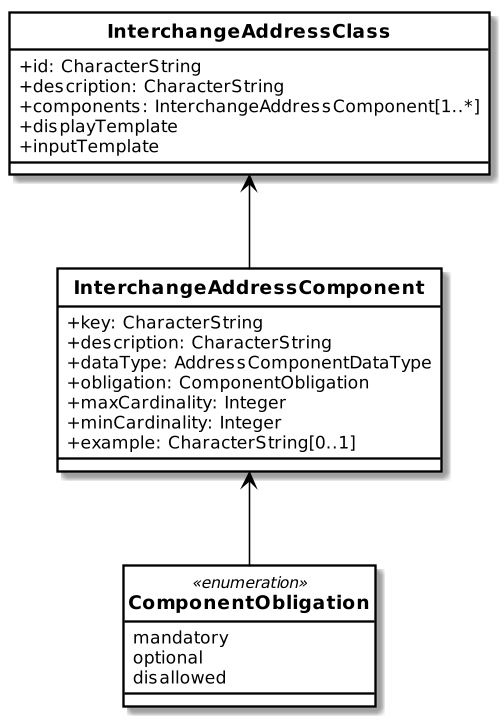

The diagram above was rendered by PlantUML. Its source (embedded in the PNG):
@startuml


skinparam Dpi 150
skinparam Monochrome false
skinparam LineType ortho
hide circle
skinparam Default {
  TextAlignment center
  FontName Helvetica
}
skinparam Class {
  AttributeIconSize 0
  BackgroundColor White
  ArrowColor Black
  BorderColor Black
  FontStyle bold
  StereotypeFontSize 10
}
skinparam Rectangle {
  BackgroundColor White
  ArrowColor Black
  BorderColor Black
  FontStyle bold
  FontSize 11
  StereotypeFontSize 10
}
skinparam Object {
  BackgroundColor White
  ArrowColor Black
  BorderColor Black
  FontStyle bold
  FontSize 11
  StereotypeFontSize 10
}

skinparam Entity {
  StereotypeFontSize 10
}



class InterchangeAddressClass{
  +id: CharacterString
  +description: CharacterString
  +components: InterchangeAddressComponent[1..*]
  +displayTemplate
  +inputTemplate
}

class InterchangeAddressComponent{
  +key: CharacterString
  +description: CharacterString
  +dataType: AddressComponentDataType
  +obligation: ComponentObligation
  +maxCardinality: Integer
  +minCardinality: Integer
  +example: CharacterString[0..1]
}

enum ComponentObligation <<enumeration>>{
  mandatory
  optional
  disallowed
}


InterchangeAddressComponent -up-> InterchangeAddressClass
ComponentObligation -up-> InterchangeAddressComponent

@enduml